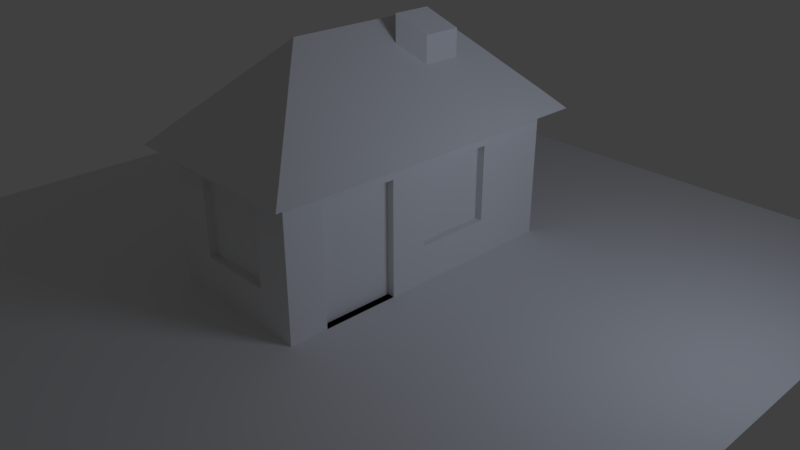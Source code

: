# Source: 3._Tutorial_house.blend  (saved by Blender 2.78.0; exported with 4.5.12 LTS)
import bpy
from mathutils import Matrix  # noqa: F401  (used for matrix-valued properties, if any)

bpy.ops.wm.read_factory_settings(use_empty=True)
scene = bpy.context.scene
scene.name = 'Scene'

# ---- collections
col_collection_1 = bpy.data.collections.new('Collection 1'); scene.collection.children.link(col_collection_1)

# ---- materials (node trees are filled in below, after node groups)
mat_material_001 = bpy.data.materials.new('Material.001')
mat_material_001.alpha_threshold = 0.0
mat_material_001.specular_color = (1.0, 0.6994, 0.4584)
mat_material_001.roughness = 0.5
mat_material_001.specular_intensity = 1.0
mat_material = bpy.data.materials.new('Material')
mat_material.alpha_threshold = 0.0
mat_material.roughness = 0.5
mat_material.line_color = (0.0, 0.0, 0.0, 1.0)

# ---- material node trees
mat_material_001.use_nodes = True; mat_material_001.node_tree.nodes.clear()
_N = mat_material_001.node_tree.nodes; _L = mat_material_001.node_tree.links
n0 = _N.new('ShaderNodeOutputMaterial'); n0.name = 'Material Output'; n0.location = (300, 300)
n1 = _N.new('ShaderNodeEmission'); n1.name = 'Emission'; n1.location = (10, 300)
n1.inputs[0].default_value = (0.567, 0.6351, 0.8, 1.0)
n1.inputs[1].default_value = 5.0
_L.new(n1.outputs[0], n0.inputs[0])
n0.is_active_output = True

# ---- world
world_world = bpy.data.worlds.new('World'); scene.world = world_world
world_world.color = (0.05088, 0.05088, 0.05088)
world_world.use_sun_shadow = False
world_world.sun_shadow_jitter_overblur = 0.0
world_world.cycles.sampling_method = 'MANUAL'

# ---- cameras
cam_camera = bpy.data.cameras.new('Camera')
cam_camera.clip_end = 100.0
cam_camera.lens = 35.0
cam_camera.sensor_width = 32.0
cam_camera.sensor_height = 18.0
cam_camera.ortho_scale = 7.314
cam_camera.dof.focus_distance = 0.0

# ---- meshes
me_plane = bpy.data.meshes.new('Plane')
me_plane.from_pydata([(-1.0, -1.0, 0.0), (1.0, -1.0, 0.0), (-1.0, 1.0, 0.0), (1.0, 1.0, 0.0)], [], [(0, 1, 3, 2)])
me_plane.materials.append(mat_material_001)
me_plane.use_remesh_preserve_volume = False
me_plane.use_remesh_preserve_attributes = False
me_plane.use_mirror_vertex_groups = False
me_plane.update()
me_cube = bpy.data.meshes.new('Cube')
me_cube.from_pydata([(1.0, -7.451e-08, -1.0), (1.0, -2.0, -1.0), (-1.0, -2.0, -1.0), (-1.0, 2.533e-07, -1.0), (1.0, -5.513e-07, 1.0), (1.0, -2.0, 1.0), (-1.0, -2.0, 1.0), (-1.0, -7.451e-08, 1.0), (-0.00656, -1.006, 1.988), (1.0, -5.513e-07, 1.0), (1.0, -2.0, 1.0), (-1.0, -2.0, 1.0), (-1.0, -7.451e-08, 1.0), (1.0, -5.513e-07, 1.0), (1.0, -2.0, 1.0), (-1.0, -2.0, 1.0), (-1.0, -7.451e-08, 1.0), (1.0, -5.513e-07, 1.0), (1.0, -2.0, 1.0), (-1.0, -2.0, 1.0), (-1.0, -7.451e-08, 1.0), (1.0, -5.513e-07, 1.0), (1.0, -2.0, 1.0), (-1.0, -2.0, 1.0), (-1.0, -7.451e-08, 1.0), (1.0, -5.513e-07, 1.0), (1.0, -2.0, 1.0), (-1.0, -2.0, 1.0), (-1.0, -7.451e-08, 1.0), (1.251, 0.2527, 0.7453), (1.251, -2.252, 0.7453), (-1.254, -2.252, 0.7453), (-1.254, 0.2527, 0.7453), (1.0, 2.0, -1.0), (-1.0, 2.0, -1.0), (1.0, 2.0, 1.0), (-1.0, 2.0, 1.0), (-0.00656, 0.9939, 1.988), (1.0, 2.0, 1.0), (-1.0, 2.0, 1.0), (1.251, 2.253, 0.7453), (-1.254, 2.253, 0.7453), (1.0, -1.0, -1.0), (1.788e-07, 1.49e-08, -1.0), (1.0, -3.129e-07, 0.0), (0.0, -2.0, -1.0), (1.0, -2.0, 0.0), (-1.0, -1.0, -1.0), (-1.0, -2.0, 0.0), (-1.0, 1.341e-07, 0.0), (1.0, -1.0, 1.0), (2.384e-07, -3.129e-07, 1.0), (-5.364e-07, -2.0, 1.0), (-1.0, -1.0, 1.0), (0.4967, -0.5031, 1.494), (0.4967, -1.503, 1.494), (-0.5033, -1.503, 1.494), (-0.5033, -0.5031, 1.494), (1.0, -1.0, 1.0), (2.384e-07, -3.129e-07, 1.0), (-5.364e-07, -2.0, 1.0), (-1.0, -1.0, 1.0), (-1.0, -2.0, 1.0), (1.0, -2.0, 1.0), (1.0, -5.513e-07, 1.0), (-1.0, -7.451e-08, 1.0), (1.0, -1.0, 1.0), (2.384e-07, -3.129e-07, 1.0), (-5.364e-07, -2.0, 1.0), (-1.0, -1.0, 1.0), (-1.0, -2.0, 1.0), (-1.0, -7.451e-08, 1.0), (1.0, -5.513e-07, 1.0), (1.0, -2.0, 1.0), (1.0, -1.0, 1.0), (2.384e-07, -3.129e-07, 1.0), (-5.364e-07, -2.0, 1.0), (-1.0, -1.0, 1.0), (-1.0, -7.451e-08, 1.0), (1.0, -5.513e-07, 1.0), (-1.0, -2.0, 1.0), (1.0, -2.0, 1.0), (1.0, -1.0, 1.0), (2.384e-07, -3.129e-07, 1.0), (-5.364e-07, -2.0, 1.0), (-1.0, -1.0, 1.0), (-1.0, -2.0, 1.0), (1.0, -2.0, 1.0), (1.0, -5.513e-07, 1.0), (-1.0, -7.451e-08, 1.0), (1.0, -1.0, 1.0), (2.384e-07, -3.129e-07, 1.0), (-5.364e-07, -2.0, 1.0), (-1.0, -1.0, 1.0), (-1.0, -2.0, 1.0), (-1.0, -7.451e-08, 1.0), (1.0, -5.513e-07, 1.0), (1.0, -2.0, 1.0), (1.251, -0.9999, 0.7453), (-0.00161, 0.2527, 0.7453), (-0.001611, -2.252, 0.7453), (-1.254, -0.9999, 0.7453), (-1.127, -2.126, 0.8726), (1.125, -2.126, 0.8726), (1.125, 0.1263, 0.8726), (-1.127, 0.1263, 0.8726), (1.788e-07, 2.0, -1.0), (1.0, 2.0, 0.0), (-1.0, 2.0, 0.0), (2.384e-07, 2.0, 1.0), (0.4967, 1.497, 1.494), (-0.5033, 1.497, 1.494), (2.384e-07, 2.0, 1.0), (-0.00161, 2.253, 0.7453), (1.125, 2.126, 0.8726), (-1.127, 2.126, 0.8726), (-1.0, 1.0, 1.0), (-1.0, 1.0, -1.0), (1.251, 1.253, 0.7453), (1.0, 1.0, 1.0), (1.0, 1.0, -1.0), (-1.0, 1.0, 1.0), (-0.00656, -0.006128, 1.988), (-1.254, 1.253, 0.7453), (1.0, 1.0, 1.0), (-0.00161, 1.253, 0.7453), (1.0, 1.0, 0.0), (0.4967, 0.4969, 1.494), (-1.127, 1.126, 0.8726), (-0.5033, 0.4969, 1.494), (2.384e-07, 1.0, 1.0), (-0.0008047, 2.126, 0.8726), (-1.0, 1.0, 0.0), (-1.127, -0.9999, 0.8726), (1.125, -0.9999, 0.8726), (-0.0008056, -2.126, 0.8726), (1.0, -1.0, 1.0), (-5.364e-07, -2.0, 1.0), (2.384e-07, -3.129e-07, 1.0), (-1.0, -1.0, 1.0), (2.384e-07, -3.129e-07, 1.0), (-1.0, -1.0, 1.0), (1.0, -1.0, 1.0), (-5.364e-07, -2.0, 1.0), (-1.0, -1.0, 1.0), (1.0, -1.0, 1.0), (-5.364e-07, -2.0, 1.0), (2.384e-07, -3.129e-07, 1.0), (1.0, -1.0, 1.0), (-5.364e-07, -2.0, 1.0), (2.384e-07, -3.129e-07, 1.0), (-1.0, -1.0, 1.0), (2.384e-07, -3.129e-07, 1.0), (-1.0, -1.0, 1.0), (1.0, -1.0, 1.0), (-5.364e-07, -2.0, 1.0), (1.125, 1.126, 0.8726), (1.788e-07, 1.0, -1.0), (-1.0, -1.0, 0.0), (0.4967, 0.4969, 1.84), (2.086e-07, 1.9, -0.5), (5.96e-08, -1.0, -1.0), (1.0, -1.5, -1.0), (-0.5, 1.341e-07, -1.0), (1.0, -4.321e-07, 0.5), (-0.5, -2.0, -1.0), (1.0, -2.0, 0.5), (-1.0, -0.5, -1.0), (-1.0, -2.0, 0.5), (-1.0, 1.49e-08, 0.5), (1.0, -1.5, 1.0), (-0.5, -1.937e-07, 1.0), (-0.5, -2.0, 1.0), (-1.0, -0.5, 1.0), (0.2451, -0.7546, 1.741), (0.2451, -1.255, 1.741), (-0.7516, -1.752, 1.247), (-0.7516, -0.2515, 1.247), (1.0, -1.5, 1.0), (-0.5, -1.937e-07, 1.0), (-0.5, -2.0, 1.0), (-1.0, -0.5, 1.0), (-1.0, -2.0, 1.0), (1.0, -2.0, 1.0), (1.0, -5.513e-07, 1.0), (-1.0, -7.451e-08, 1.0), (1.0, -1.5, 1.0), (-0.5, -1.937e-07, 1.0), (-0.5, -2.0, 1.0), (-1.0, -0.5, 1.0), (-1.0, -2.0, 1.0), (-1.0, -7.451e-08, 1.0), (1.0, -5.513e-07, 1.0), (1.0, -2.0, 1.0), (1.0, -1.5, 1.0), (-0.5, -1.937e-07, 1.0), (-0.5, -2.0, 1.0), (-1.0, -0.5, 1.0), (-1.0, -7.451e-08, 1.0), (1.0, -5.513e-07, 1.0), (-1.0, -2.0, 1.0), (1.0, -2.0, 1.0), (1.0, -1.5, 1.0), (-0.5, -1.937e-07, 1.0), (-0.5, -2.0, 1.0), (-1.0, -0.5, 1.0), (-1.0, -2.0, 1.0), (1.0, -2.0, 1.0), (1.0, -5.513e-07, 1.0), (-1.0, -7.451e-08, 1.0), (1.0, -1.5, 1.0), (-0.5, -1.937e-07, 1.0), (-0.5, -2.0, 1.0), (-1.0, -0.5, 1.0), (-1.0, -2.0, 1.0), (-1.0, -7.451e-08, 1.0), (1.0, -5.513e-07, 1.0), (1.0, -2.0, 1.0), (1.251, -1.626, 0.7453), (-0.6279, 0.2527, 0.7453), (-0.6279, -2.252, 0.7453), (-1.254, -0.3736, 0.7453), (-1.064, -2.063, 0.9363), (1.188, -2.189, 0.809), (1.063, 0.06317, 0.9363), (-1.191, 0.1895, 0.809), (-0.5, 2.0, -1.0), (1.0, 2.0, 0.5), (-1.0, 2.0, 0.5), (-0.5, 2.0, 1.0), (0.2451, 1.245, 1.741), (-0.7516, 1.748, 1.247), (-0.5, 2.0, 1.0), (-0.6279, 2.253, 0.7453), (1.063, 2.063, 0.9363), (-1.191, 2.19, 0.809), (-1.0, 1.5, 1.0), (-1.0, 0.5, -1.0), (1.251, 1.753, 0.7453), (1.0, 0.5, 1.0), (1.0, 0.5, -1.0), (-1.0, 0.5, 1.0), (-0.00656, 0.4939, 1.988), (-1.254, 0.7527, 0.7453), (1.0, 1.5, 1.0), (1.0, -0.5, -1.0), (0.5, -7.451e-08, -1.0), (1.0, -1.937e-07, -0.5), (0.5, -2.0, -1.0), (1.0, -2.0, -0.5), (-1.0, -1.5, -1.0), (-1.0, -2.0, -0.5), (-1.0, 1.341e-07, -0.5), (1.0, -0.5, 1.0), (0.5, -4.321e-07, 1.0), (0.5, -2.0, 1.0), (-1.0, -1.5, 1.0), (0.7484, -0.2515, 1.247), (0.7484, -1.752, 1.247), (-0.2549, -1.255, 1.741), (-0.2549, -0.7546, 1.741), (1.0, -0.5, 1.0), (0.5, -4.321e-07, 1.0), (0.5, -2.0, 1.0), (-1.0, -1.5, 1.0), (-1.0, -2.0, 1.0), (1.0, -2.0, 1.0), (1.0, -5.513e-07, 1.0), (-1.0, -7.451e-08, 1.0), (1.0, -0.5, 1.0), (0.5, -4.321e-07, 1.0), (0.5, -2.0, 1.0), (-1.0, -1.5, 1.0), (-1.0, -2.0, 1.0), (-1.0, -7.451e-08, 1.0), (1.0, -5.513e-07, 1.0), (1.0, -2.0, 1.0), (1.0, -0.5, 1.0), (0.5, -4.321e-07, 1.0), (0.5, -2.0, 1.0), (-1.0, -1.5, 1.0), (-1.0, -7.451e-08, 1.0), (1.0, -5.513e-07, 1.0), (-1.0, -2.0, 1.0), (1.0, -2.0, 1.0), (1.0, -0.5, 1.0), (0.5, -4.321e-07, 1.0), (0.5, -2.0, 1.0), (-1.0, -1.5, 1.0), (-1.0, -2.0, 1.0), (1.0, -2.0, 1.0), (1.0, -5.513e-07, 1.0), (-1.0, -7.451e-08, 1.0), (1.0, -0.5, 1.0), (0.5, -4.321e-07, 1.0), (0.5, -2.0, 1.0), (-1.0, -1.5, 1.0), (-1.0, -2.0, 1.0), (-1.0, -7.451e-08, 1.0), (1.0, -5.513e-07, 1.0), (1.0, -2.0, 1.0), (1.251, -0.3736, 0.7453), (0.6247, 0.2527, 0.7453), (0.6247, -2.252, 0.7453), (-1.254, -1.626, 0.7453), (-1.191, -2.189, 0.809), (1.063, -2.063, 0.9363), (1.188, 0.1895, 0.809), (-1.064, 0.06317, 0.9363), (0.5, 2.0, -1.0), (1.0, 2.0, -0.5), (-1.0, 2.0, -0.5), (0.5, 2.0, 1.0), (0.7484, 1.748, 1.247), (-0.2549, 1.245, 1.741), (0.5, 2.0, 1.0), (0.6247, 2.253, 0.7453), (1.188, 2.19, 0.809), (-1.064, 2.063, 0.9363), (-1.0, 0.5, 1.0), (-1.0, 1.5, -1.0), (1.251, 0.7527, 0.7453), (1.0, 1.5, 1.0), (1.0, 1.5, -1.0), (-1.0, 1.5, 1.0), (-0.00656, -0.5061, 1.988), (-1.254, 1.753, 0.7453), (1.0, 0.5, 1.0), (-0.00161, 1.753, 0.7453), (-0.00161, 0.7527, 0.7453), (0.6247, 1.253, 0.7453), (-0.6279, 1.253, 0.7453), (1.0, 1.5, 0.0), (2.384e-07, 1.9, 0.0), (1.0, 1.0, 0.5), (1.0, 1.0, -0.5), (0.4967, 0.9969, 1.494), (0.4967, -0.003064, 1.494), (0.2451, 0.2454, 1.741), (0.7484, 0.7485, 1.247), (-1.127, 1.626, 0.8726), (-1.127, 0.6263, 0.8726), (-1.191, 1.19, 0.809), (-1.064, 1.063, 0.9363), (-0.5033, 0.9969, 1.494), (-0.5033, -0.003064, 1.494), (-0.7516, 0.7485, 1.247), (-0.2549, 0.2454, 1.741), (2.384e-07, 1.5, 1.0), (2.384e-07, 0.5, 1.0), (-0.5, 1.0, 1.0), (0.5, 1.0, 1.0), (-0.001207, 2.19, 0.809), (-0.0004022, 2.063, 0.9363), (-0.5639, 2.126, 0.8726), (0.5623, 2.126, 0.8726), (-0.00328, 1.497, 1.494), (0.2484, 1.748, 1.247), (-0.2516, 1.748, 1.247), (-0.5, 2.0, 0.0), (0.5, 2.0, 0.0), (2.384e-07, 2.0, 0.5), (2.086e-07, 2.0, -0.5), (-1.0, 1.5, 0.0), (-1.0, 0.5, 0.0), (-1.0, 1.0, -0.5), (-1.0, 1.0, 0.5), (-1.191, -0.9999, 0.809), (-1.064, -1.0, 0.9363), (-1.127, -1.563, 0.8726), (-1.127, -0.4368, 0.8726), (1.188, -0.9999, 0.809), (1.063, -1.0, 0.9363), (1.125, -0.4368, 0.8726), (1.125, -1.563, 0.8726), (-0.001208, -2.189, 0.809), (-0.0004031, -2.063, 0.9363), (-0.5639, -2.126, 0.8726), (0.5623, -2.126, 0.8726), (1.0, -1.0, 1.0), (1.0, -1.0, 1.0), (1.0, -0.5, 1.0), (1.0, -1.5, 1.0), (-5.364e-07, -2.0, 1.0), (-5.364e-07, -2.0, 1.0), (-0.5, -2.0, 1.0), (0.5, -2.0, 1.0), (2.384e-07, -3.129e-07, 1.0), (2.384e-07, -3.129e-07, 1.0), (-0.5, -1.937e-07, 1.0), (0.5, -4.321e-07, 1.0), (-1.0, -1.0, 1.0), (-1.0, -1.0, 1.0), (-1.0, -1.5, 1.0), (-1.0, -0.5, 1.0), (2.384e-07, -3.129e-07, 1.0), (2.384e-07, -3.129e-07, 1.0), (-0.5, -1.937e-07, 1.0), (0.5, -4.321e-07, 1.0), (-1.0, -1.0, 1.0), (-1.0, -1.0, 1.0), (-1.0, -1.5, 1.0), (-1.0, -0.5, 1.0), (1.0, -1.0, 1.0), (1.0, -1.0, 1.0), (1.0, -0.5, 1.0), (1.0, -1.5, 1.0), (-5.364e-07, -2.0, 1.0), (-5.364e-07, -2.0, 1.0), (-0.5, -2.0, 1.0), (0.5, -2.0, 1.0), (-1.0, -1.0, 1.0), (-1.0, -1.0, 1.0), (-1.0, -1.5, 1.0), (-1.0, -0.5, 1.0), (1.0, -1.0, 1.0), (1.0, -1.0, 1.0), (1.0, -0.5, 1.0), (1.0, -1.5, 1.0), (-5.364e-07, -2.0, 1.0), (-5.364e-07, -2.0, 1.0), (-0.5, -2.0, 1.0), (0.5, -2.0, 1.0), (2.384e-07, -3.129e-07, 1.0), (2.384e-07, -3.129e-07, 1.0), (-0.5, -1.937e-07, 1.0), (0.5, -4.321e-07, 1.0), (1.0, -1.0, 1.0), (1.0, -1.0, 1.0), (1.0, -0.5, 1.0), (1.0, -1.5, 1.0), (-5.364e-07, -2.0, 1.0), (-5.364e-07, -2.0, 1.0), (-0.5, -2.0, 1.0), (0.5, -2.0, 1.0), (2.384e-07, -3.129e-07, 1.0), (2.384e-07, -3.129e-07, 1.0), (-0.5, -1.937e-07, 1.0), (0.5, -4.321e-07, 1.0), (-1.0, -1.0, 1.0), (-1.0, -1.0, 1.0), (-1.0, -1.5, 1.0), (-1.0, -0.5, 1.0), (2.384e-07, -3.129e-07, 1.0), (2.384e-07, -3.129e-07, 1.0), (-0.5, -1.937e-07, 1.0), (0.5, -4.321e-07, 1.0), (-1.0, -1.0, 1.0), (-1.0, -1.0, 1.0), (-1.0, -1.5, 1.0), (-1.0, -0.5, 1.0), (1.0, -1.0, 1.0), (1.0, -1.0, 1.0), (1.0, -0.5, 1.0), (1.0, -1.5, 1.0), (-5.364e-07, -2.0, 1.0), (-5.364e-07, -2.0, 1.0), (-0.5, -2.0, 1.0), (0.5, -2.0, 1.0), (1.125, 1.626, 0.8726), (1.125, 0.6263, 0.8726), (1.063, 1.063, 0.9363), (1.188, 1.19, 0.809), (-0.5033, -1.003, 1.494), (-0.7516, -0.7515, 1.247), (-0.7516, -1.252, 1.247), (0.4967, -1.003, 1.494), (0.7484, -1.252, 1.247), (0.7484, -0.7515, 1.247), (1.788e-07, 1.5, -1.0), (1.788e-07, 0.5, -1.0), (0.5, 1.0, -1.0), (-0.5, 1.0, -1.0), (-1.0, -0.5, 0.0), (-1.0, -1.5, 0.0), (-1.0, -1.0, -0.5), (-1.0, -1.0, 0.5), (-0.5, -2.0, 0.0), (0.5, -2.0, 0.0), (-1.49e-07, -2.0, -0.5), (-4.172e-07, -2.0, 0.5), (1.0, -1.5, 0.0), (1.0, -0.5, 0.0), (0.5, 1.9, 0.0), (1.0, -1.0, 0.5), (-0.00328, -1.503, 1.494), (-0.2516, -1.752, 1.247), (0.2484, -1.752, 1.247), (-0.5, -1.0, -1.0), (0.5, -1.0, -1.0), (1.192e-07, -0.5, -1.0), (2.98e-08, -1.5, -1.0), (0.5, -1.5, -1.0), (0.5, -0.5, -1.0), (-0.5, -0.5, -1.0), (1.0, -0.5, 0.5), (1.0, -0.5, -0.5), (1.0, -1.5, -0.5), (0.5, -2.0, 0.5), (0.5, -2.0, -0.5), (-0.5, -2.0, -0.5), (-1.0, -1.5, 0.5), (-1.0, -1.5, -0.5), (-1.0, -0.5, -0.5), (-0.5, 0.5, -1.0), (0.5, 0.5, -1.0), (0.5, 1.5, -1.0), (1.188, 0.6895, 0.809), (1.063, 0.5632, 0.9363), (1.063, 1.563, 0.9363), (0.5, -2.0, 1.0), (-0.5, -2.0, 1.0), (-0.5, -2.0, 1.0), (1.0, -1.5, 1.0), (1.0, -0.5, 1.0), (1.0, -0.5, 1.0), (-1.0, -0.5, 1.0), (-1.0, -1.5, 1.0), (-1.0, -1.5, 1.0), (0.5, -4.321e-07, 1.0), (-0.5, -1.937e-07, 1.0), (-0.5, -1.937e-07, 1.0), (-1.0, -0.5, 1.0), (-1.0, -1.5, 1.0), (-1.0, -1.5, 1.0), (0.5, -4.321e-07, 1.0), (-0.5, -1.937e-07, 1.0), (-0.5, -1.937e-07, 1.0), (0.5, -2.0, 1.0), (-0.5, -2.0, 1.0), (-0.5, -2.0, 1.0), (1.0, -1.5, 1.0), (1.0, -0.5, 1.0), (1.0, -0.5, 1.0), (0.5, -4.321e-07, 1.0), (-0.5, -1.937e-07, 1.0), (-0.5, -1.937e-07, 1.0), (0.5, -2.0, 1.0), (-0.5, -2.0, 1.0), (-0.5, -2.0, 1.0), (1.0, -1.5, 1.0), (1.0, -0.5, 1.0), (1.0, -0.5, 1.0), (-1.0, -0.5, 1.0), (-1.0, -1.5, 1.0), (-1.0, -1.5, 1.0), (0.5, -2.0, 1.0), (-0.5, -2.0, 1.0), (-0.5, -2.0, 1.0), (1.0, -1.5, 1.0), (1.0, -0.5, 1.0), (1.0, -0.5, 1.0), (-1.0, -0.5, 1.0), (-1.0, -1.5, 1.0), (-1.0, -1.5, 1.0), (0.5, -4.321e-07, 1.0), (-0.5, -1.937e-07, 1.0), (-0.5, -1.937e-07, 1.0), (-1.0, -0.5, 1.0), (-1.0, -1.5, 1.0), (-1.0, -1.5, 1.0), (0.5, -4.321e-07, 1.0), (-0.5, -1.937e-07, 1.0), (-0.5, -1.937e-07, 1.0), (0.5, -2.0, 1.0), (-0.5, -2.0, 1.0), (-0.5, -2.0, 1.0), (1.0, -1.5, 1.0), (1.0, -0.5, 1.0), (1.0, -0.5, 1.0), (0.5312, -2.063, 0.9363), (-0.532, -2.063, 0.9363), (-0.5959, -2.189, 0.809), (1.063, -1.532, 0.9363), (1.063, -0.4684, 0.9363), (1.188, -0.4052, 0.809), (-1.064, -0.4684, 0.9363), (-1.064, -1.532, 0.9363), (-1.191, -1.595, 0.809), (-1.0, 0.5, 0.5), (-1.0, 0.5, -0.5), (-1.0, 1.5, -0.5), (0.5, 2.0, -0.5), (0.5, 2.0, 0.5), (-0.5, 2.0, 0.5), (0.5312, 2.063, 0.9363), (-0.532, 2.063, 0.9363), (-0.5959, 2.19, 0.809), (0.5, 0.5, 1.0), (-0.5, 0.5, 1.0), (-0.5, 1.5, 1.0), (-0.2549, -0.2546, 1.741), (-0.7516, 0.2485, 1.247), (-0.7516, 1.248, 1.247), (-1.064, 0.5632, 0.9363), (-1.191, 0.6895, 0.809), (-1.191, 1.69, 0.809), (0.7484, 0.2485, 1.247), (0.2451, -0.2546, 1.741), (0.2451, 0.7454, 1.741), (1.0, 0.5, -0.5), (1.0, 0.5, 0.5), (1.0, 1.5, 0.5), (-0.6279, 0.7527, 0.7453), (0.6247, 0.7527, 0.7453), (0.6247, 1.753, 0.7453), (-0.6279, 1.753, 0.7453), (1.0, 1.5, -0.5), (0.7484, 1.248, 1.247), (-1.064, 1.563, 0.9363), (-0.2549, 0.7454, 1.741), (0.5, 1.5, 1.0), (0.5935, 2.19, 0.809), (-0.5, 2.0, -0.5), (-1.0, 1.5, 0.5), (-1.191, -0.4052, 0.809), (1.188, -1.595, 0.809), (0.5935, -2.189, 0.809), (1.0, -1.5, 1.0), (0.5, -2.0, 1.0), (0.5, -4.321e-07, 1.0), (-1.0, -0.5, 1.0), (0.5, -4.321e-07, 1.0), (-1.0, -0.5, 1.0), (1.0, -1.5, 1.0), (0.5, -2.0, 1.0), (-1.0, -0.5, 1.0), (1.0, -1.5, 1.0), (0.5, -2.0, 1.0), (0.5, -4.321e-07, 1.0), (1.0, -1.5, 1.0), (0.5, -2.0, 1.0), (0.5, -4.321e-07, 1.0), (-1.0, -0.5, 1.0), (0.5, -4.321e-07, 1.0), (-1.0, -0.5, 1.0), (1.0, -1.5, 1.0), (0.5, -2.0, 1.0), (1.188, 1.69, 0.809), (-0.5, 1.5, -1.0), (-1.0, -0.5, 0.5), (-0.5, -2.0, 0.5), (1.0, -1.5, 0.5), (-0.5, -1.5, -1.0), (0.9, -0.5, -1.0), (0.9, -1.0, -1.0), (0.9, -1.937e-07, -0.5), (0.9, -3.129e-07, 0.0), (0.9, 0.5, 0.0), (0.9, 1.0, 0.0), (0.9, 1.0, -0.5), (0.9, -0.5, 0.0), (0.9, -1.0, 0.0), (0.9, -1.0, -0.5), (0.9, -1.0, 0.5), (0.9, -1.5, -1.0), (0.9, -4.321e-07, 0.5), (0.9, 1.0, 0.5), (0.9, -1.5, 0.0), (0.9, -0.5, 0.5), (0.9, -0.5, -0.5), (0.9, -1.5, -0.5), (0.9, 0.5, -0.5), (0.9, 0.5, 0.5), (0.9, -1.5, 0.5), (-0.5, 1.9, 0.0), (2.384e-07, 1.9, 0.5), (0.5, 1.9, -0.5), (0.5, 1.9, 0.5), (-0.5, 1.9, 0.5), (-0.5, 1.9, -0.5), (0.5, -1.9, 0.0), (-2.98e-07, -1.9, 0.0), (-4.172e-07, -1.9, 0.5), (-0.5, -1.9, 0.0), (-1.49e-07, -1.9, -0.5), (0.5, -1.9, 0.5), (0.5, -1.9, -0.5), (-0.5, -1.9, -0.5), (-0.5, -1.9, 0.5), (0.4967, 0.9969, 1.84), (0.2451, 0.2454, 2.087), (0.2451, 0.7454, 2.087), (-5.0, -5.0, -1.0), (5.0, -5.0, -1.0), (-5.0, 5.0, -1.0), (5.0, 5.0, -1.0)], [], [(643, 165, 2, 250), (6, 172, 176), (642, 170, 5, 166), (641, 172, 6, 168), (640, 173, 7, 169), (639, 320, 34, 226), (5, 170, 258), (7, 173, 177), (638, 238, 40, 317), (637, 183, 10, 263), (636, 183, 10, 178), (635, 185, 12, 181), (634, 267, 9, 262), (633, 191, 16, 189), (632, 192, 13, 270), (631, 193, 14, 271), (630, 193, 14, 186), (629, 199, 17, 278), (628, 201, 18, 279), (627, 201, 18, 194), (626, 281, 20, 197), (625, 207, 22, 287), (624, 207, 22, 202), (623, 209, 24, 205), (622, 291, 21, 286), (621, 215, 28, 213), (620, 216, 25, 294), (619, 217, 26, 295), (618, 217, 26, 210), (617, 223, 30, 303), (616, 223, 30, 218), (615, 225, 32, 221), (614, 236, 36, 228), (613, 226, 34, 311), (35, 312, 313), (612, 317, 40, 316), (611, 322, 38, 315), (610, 242, 37, 314), (609, 324, 39, 318), (608, 244, 35, 313), (607, 323, 33, 310), (606, 326, 41, 233), (605, 328, 113, 316), (604, 329, 125, 330), (603, 243, 123, 331), (602, 332, 107, 227), (481, 497, 661, 658), (600, 240, 120, 335), (599, 336, 110, 230), (598, 337, 127, 338), (597, 327, 124, 339), (596, 340, 115, 235), (595, 341, 128, 342), (594, 241, 121, 343), (593, 344, 111, 231), (592, 345, 129, 346), (591, 325, 122, 347), (590, 348, 112, 232), (589, 349, 130, 350), (588, 239, 119, 351), (587, 352, 113, 233), (586, 353, 131, 354), (585, 234, 114, 355), (110, 356, 230), (110, 357, 356), (109, 229, 358), (584, 359, 108, 228), (359, 584, 669, 665), (582, 309, 106, 362), (581, 363, 108, 311), (580, 364, 132, 365), (579, 319, 116, 366), (578, 367, 101, 304), (577, 368, 133, 369), (576, 308, 105, 370), (575, 371, 98, 301), (574, 372, 134, 373), (573, 306, 103, 374), (572, 375, 100, 220), (571, 376, 135, 377), (570, 306, 103, 378), (569, 379, 90, 293), (568, 380, 136, 381), (567, 300, 97, 382), (566, 383, 92, 212), (565, 384, 137, 385), (564, 300, 97, 386), (563, 387, 91, 211), (562, 388, 138, 389), (561, 299, 96, 390), (560, 391, 93, 296), (559, 392, 139, 393), (558, 298, 95, 394), (557, 395, 83, 203), (556, 396, 140, 397), (555, 208, 88, 398), (554, 399, 85, 288), (553, 400, 141, 401), (552, 292, 89, 402), (551, 403, 82, 285), (550, 404, 142, 405), (549, 290, 87, 406), (548, 407, 84, 204), (547, 408, 143, 409), (546, 290, 87, 410), (545, 411, 77, 280), (544, 412, 144, 413), (543, 198, 78, 414), (542, 415, 74, 277), (541, 416, 145, 417), (540, 284, 81, 418), (539, 419, 76, 196), (538, 420, 146, 421), (537, 284, 81, 422), (536, 423, 75, 195), (535, 424, 147, 425), (534, 282, 79, 426), (533, 427, 66, 269), (532, 428, 148, 429), (531, 276, 73, 430), (530, 431, 68, 188), (529, 432, 149, 433), (528, 276, 73, 434), (527, 435, 67, 187), (526, 436, 150, 437), (525, 275, 72, 438), (524, 439, 69, 272), (523, 440, 151, 441), (522, 274, 71, 442), (521, 443, 59, 179), (520, 444, 152, 445), (519, 184, 64, 446), (518, 447, 61, 264), (517, 448, 153, 449), (516, 268, 65, 450), (515, 451, 58, 261), (514, 452, 154, 453), (513, 266, 63, 454), (512, 455, 60, 180), (511, 456, 155, 457), (510, 266, 63, 458), (509, 459, 114, 234), (508, 460, 156, 461), (507, 321, 118, 462), (57, 463, 260), (57, 464, 463), (53, 256, 465), (55, 466, 175), (55, 467, 466), (50, 253, 468), (506, 469, 106, 309), (505, 470, 157, 471), (504, 237, 117, 472), (503, 473, 49, 252), (502, 474, 158, 475), (501, 256, 53, 476), (500, 477, 48, 251), (477, 500, 678, 674), (498, 255, 52, 480), (497, 481, 46, 249), (44, 247, 646, 647), (495, 253, 50, 484), (56, 485, 259), (56, 486, 485), (52, 255, 487), (494, 488, 47, 167), (493, 489, 161, 490), (492, 248, 45, 491), (489, 492, 491, 161), (42, 162, 492, 489), (162, 1, 248, 492), (246, 493, 490, 43), (0, 245, 493, 246), (245, 42, 489, 493), (163, 494, 167, 3), (43, 490, 494, 163), (490, 161, 488, 494), (487, 258, 55), (487, 255, 258), (255, 5, 258), (485, 487, 55), (485, 486, 487), (486, 52, 487), (259, 175, 8), (259, 485, 175), (485, 55, 175), (484, 642, 664, 654), (44, 164, 495, 482), (164, 4, 253, 495), (600, 335, 650, 662), (0, 247, 496, 245), (247, 44, 482, 496), (162, 497, 249, 1), (335, 126, 649, 650), (497, 162, 655, 661), (478, 498, 676, 671), (46, 166, 498, 478), (166, 5, 255, 498), (248, 499, 479, 45), (1, 249, 499, 248), (249, 46, 478, 499), (165, 500, 251, 2), (45, 479, 500, 165), (479, 499, 677, 675), (474, 501, 476, 158), (48, 168, 501, 474), (168, 6, 256, 501), (250, 502, 475, 47), (2, 251, 502, 250), (251, 48, 474, 502), (167, 503, 252, 3), (47, 475, 503, 167), (475, 158, 473, 503), (470, 504, 472, 157), (43, 163, 504, 470), (163, 3, 237, 504), (240, 505, 471, 120), (0, 246, 505, 240), (246, 43, 470, 505), (323, 506, 309, 33), (120, 471, 506, 323), (471, 157, 469, 506), (468, 257, 54), (468, 253, 257), (253, 4, 257), (466, 468, 54), (466, 467, 468), (467, 50, 468), (175, 174, 8), (175, 466, 174), (466, 54, 174), (465, 176, 56), (465, 256, 176), (256, 6, 176), (463, 465, 56), (463, 464, 465), (464, 53, 465), (260, 259, 8), (260, 463, 259), (463, 56, 259), (460, 507, 462, 156), (104, 307, 507, 460), (307, 29, 321, 507), (239, 508, 461, 119), (25, 224, 508, 239), (224, 104, 460, 508), (322, 509, 234, 38), (119, 461, 509, 322), (461, 156, 459, 509), (456, 510, 458, 155), (52, 255, 510, 456), (255, 5, 266, 510), (182, 511, 457, 62), (6, 172, 511, 182), (172, 52, 456, 511), (265, 512, 180, 11), (62, 457, 512, 265), (457, 155, 455, 512), (452, 513, 454, 154), (50, 170, 513, 452), (170, 5, 266, 513), (184, 514, 453, 64), (4, 253, 514, 184), (253, 50, 452, 514), (267, 515, 261, 9), (64, 453, 515, 267), (453, 154, 451, 515), (448, 516, 450, 153), (53, 173, 516, 448), (173, 7, 268, 516), (182, 517, 449, 62), (6, 256, 517, 182), (256, 53, 448, 517), (265, 518, 264, 11), (62, 449, 518, 265), (449, 153, 447, 518), (444, 519, 446, 152), (51, 254, 519, 444), (254, 4, 184, 519), (268, 520, 445, 65), (7, 171, 520, 268), (171, 51, 444, 520), (185, 521, 179, 12), (65, 445, 521, 185), (445, 152, 443, 521), (440, 522, 442, 151), (61, 181, 522, 440), (181, 12, 274, 522), (190, 523, 441, 70), (11, 264, 523, 190), (264, 61, 440, 523), (273, 524, 272, 15), (70, 441, 524, 273), (441, 151, 439, 524), (436, 525, 438, 150), (59, 262, 525, 436), (262, 9, 275, 525), (274, 526, 437, 71), (12, 179, 526, 274), (179, 59, 436, 526), (191, 527, 187, 16), (71, 437, 527, 191), (437, 150, 435, 527), (432, 528, 434, 149), (60, 263, 528, 432), (263, 10, 276, 528), (190, 529, 433, 70), (11, 180, 529, 190), (180, 60, 432, 529), (273, 530, 188, 15), (70, 433, 530, 273), (433, 149, 431, 530), (428, 531, 430, 148), (58, 178, 531, 428), (178, 10, 276, 531), (275, 532, 429, 72), (9, 261, 532, 275), (261, 58, 428, 532), (192, 533, 269, 13), (72, 429, 533, 192), (429, 148, 427, 533), (424, 534, 426, 147), (67, 270, 534, 424), (270, 13, 282, 534), (198, 535, 425, 78), (16, 187, 535, 198), (187, 67, 424, 535), (281, 536, 195, 20), (78, 425, 536, 281), (425, 147, 423, 536), (420, 537, 422, 146), (68, 271, 537, 420), (271, 14, 284, 537), (200, 538, 421, 80), (15, 188, 538, 200), (188, 68, 420, 538), (283, 539, 196, 19), (80, 421, 539, 283), (421, 146, 419, 539), (416, 540, 418, 145), (66, 186, 540, 416), (186, 14, 284, 540), (282, 541, 417, 79), (13, 269, 541, 282), (269, 66, 416, 541), (199, 542, 277, 17), (79, 417, 542, 199), (417, 145, 415, 542), (412, 543, 414, 144), (69, 189, 543, 412), (189, 16, 198, 543), (200, 544, 413, 80), (15, 272, 544, 200), (272, 69, 412, 544), (283, 545, 280, 19), (80, 413, 545, 283), (413, 144, 411, 545), (408, 546, 410, 143), (76, 279, 546, 408), (279, 18, 290, 546), (206, 547, 409, 86), (19, 196, 547, 206), (196, 76, 408, 547), (289, 548, 204, 23), (86, 409, 548, 289), (409, 143, 407, 548), (404, 549, 406, 142), (74, 194, 549, 404), (194, 18, 290, 549), (208, 550, 405, 88), (17, 277, 550, 208), (277, 74, 404, 550), (291, 551, 285, 21), (88, 405, 551, 291), (405, 142, 403, 551), (400, 552, 402, 141), (77, 197, 552, 400), (197, 20, 292, 552), (206, 553, 401, 86), (19, 280, 553, 206), (280, 77, 400, 553), (289, 554, 288, 23), (86, 401, 554, 289), (401, 141, 399, 554), (396, 555, 398, 140), (75, 278, 555, 396), (278, 17, 208, 555), (292, 556, 397, 89), (20, 195, 556, 292), (195, 75, 396, 556), (209, 557, 203, 24), (89, 397, 557, 209), (397, 140, 395, 557), (392, 558, 394, 139), (85, 205, 558, 392), (205, 24, 298, 558), (214, 559, 393, 94), (23, 288, 559, 214), (288, 85, 392, 559), (297, 560, 296, 27), (94, 393, 560, 297), (393, 139, 391, 560), (388, 561, 390, 138), (83, 286, 561, 388), (286, 21, 299, 561), (298, 562, 389, 95), (24, 203, 562, 298), (203, 83, 388, 562), (215, 563, 211, 28), (95, 389, 563, 215), (389, 138, 387, 563), (384, 564, 386, 137), (84, 287, 564, 384), (287, 22, 300, 564), (214, 565, 385, 94), (23, 204, 565, 214), (204, 84, 384, 565), (297, 566, 212, 27), (94, 385, 566, 297), (385, 137, 383, 566), (380, 567, 382, 136), (82, 202, 567, 380), (202, 22, 300, 567), (299, 568, 381, 96), (21, 285, 568, 299), (285, 82, 380, 568), (216, 569, 293, 25), (96, 381, 569, 216), (381, 136, 379, 569), (376, 570, 378, 135), (92, 295, 570, 376), (295, 26, 306, 570), (222, 571, 377, 102), (27, 212, 571, 222), (212, 92, 376, 571), (305, 572, 220, 31), (102, 377, 572, 305), (377, 135, 375, 572), (372, 573, 374, 134), (90, 210, 573, 372), (210, 26, 306, 573), (224, 574, 373, 104), (25, 293, 574, 224), (293, 90, 372, 574), (307, 575, 301, 29), (104, 373, 575, 307), (373, 134, 371, 575), (368, 576, 370, 133), (93, 213, 576, 368), (213, 28, 308, 576), (222, 577, 369, 102), (27, 296, 577, 222), (296, 93, 368, 577), (305, 578, 304, 31), (102, 369, 578, 305), (369, 133, 367, 578), (364, 579, 366, 132), (49, 169, 579, 364), (169, 7, 319, 579), (237, 580, 365, 117), (3, 252, 580, 237), (252, 49, 364, 580), (320, 581, 311, 34), (117, 365, 581, 320), (365, 132, 363, 581), (360, 582, 667, 483), (107, 310, 582, 360), (310, 33, 309, 582), (312, 583, 361, 109), (35, 227, 583, 312), (227, 107, 360, 583), (229, 584, 228, 36), (109, 361, 584, 229), (361, 583, 668, 666), (358, 231, 111), (358, 229, 231), (229, 36, 231), (356, 358, 111), (356, 357, 358), (357, 109, 358), (230, 314, 37), (230, 356, 314), (356, 111, 314), (353, 585, 355, 131), (112, 315, 585, 353), (315, 38, 234, 585), (318, 586, 354, 115), (39, 232, 586, 318), (232, 112, 353, 586), (235, 587, 233, 41), (115, 354, 587, 235), (354, 131, 352, 587), (349, 588, 351, 130), (91, 294, 588, 349), (294, 25, 239, 588), (241, 589, 350, 121), (28, 211, 589, 241), (211, 91, 349, 589), (324, 590, 232, 39), (121, 350, 590, 324), (350, 130, 348, 590), (345, 591, 347, 129), (57, 260, 591, 345), (260, 8, 325, 591), (319, 592, 346, 116), (7, 177, 592, 319), (177, 57, 345, 592), (236, 593, 231, 36), (116, 346, 593, 236), (346, 129, 344, 593), (341, 594, 343, 128), (105, 308, 594, 341), (308, 28, 241, 594), (243, 595, 342, 123), (32, 225, 595, 243), (225, 105, 341, 595), (326, 596, 235, 41), (123, 342, 596, 326), (342, 128, 340, 596), (337, 597, 339, 127), (54, 257, 597, 337), (257, 4, 327, 597), (325, 598, 338, 122), (8, 174, 598, 325), (174, 54, 337, 598), (242, 599, 230, 37), (122, 338, 599, 242), (599, 338, 681, 682), (482, 495, 659, 651), (42, 245, 644, 645), (247, 0, 240, 600), (327, 601, 334, 124), (4, 164, 601, 327), (601, 164, 656, 663), (244, 602, 227, 35), (124, 334, 602, 244), (334, 126, 332, 602), (329, 603, 331, 125), (99, 219, 603, 329), (219, 32, 243, 603), (321, 604, 330, 118), (29, 302, 604, 321), (302, 99, 329, 604), (238, 605, 316, 40), (118, 330, 605, 238), (330, 125, 328, 605), (328, 606, 233, 113), (125, 331, 606, 328), (331, 123, 326, 606), (332, 607, 310, 107), (126, 335, 607, 332), (335, 120, 323, 607), (336, 608, 313, 110), (127, 339, 608, 336), (339, 124, 244, 608), (340, 609, 318, 115), (128, 343, 609, 340), (343, 121, 324, 609), (344, 610, 314, 111), (129, 347, 610, 344), (347, 122, 242, 610), (348, 611, 315, 112), (130, 351, 611, 348), (351, 119, 322, 611), (352, 612, 316, 113), (131, 355, 612, 352), (355, 114, 317, 612), (313, 357, 110), (313, 312, 357), (312, 109, 357), (359, 613, 311, 108), (613, 359, 665, 670), (362, 106, 226, 613), (363, 614, 228, 108), (132, 366, 614, 363), (366, 116, 236, 614), (367, 615, 221, 101), (133, 370, 615, 367), (370, 105, 225, 615), (371, 616, 218, 98), (134, 374, 616, 371), (374, 103, 223, 616), (375, 617, 303, 100), (135, 378, 617, 375), (378, 103, 223, 617), (379, 618, 210, 90), (136, 382, 618, 379), (382, 97, 217, 618), (383, 619, 295, 92), (137, 386, 619, 383), (386, 97, 217, 619), (387, 620, 294, 91), (138, 390, 620, 387), (390, 96, 216, 620), (391, 621, 213, 93), (139, 394, 621, 391), (394, 95, 215, 621), (395, 622, 286, 83), (140, 398, 622, 395), (398, 88, 291, 622), (399, 623, 205, 85), (141, 402, 623, 399), (402, 89, 209, 623), (403, 624, 202, 82), (142, 406, 624, 403), (406, 87, 207, 624), (407, 625, 287, 84), (143, 410, 625, 407), (410, 87, 207, 625), (411, 626, 197, 77), (144, 414, 626, 411), (414, 78, 281, 626), (415, 627, 194, 74), (145, 418, 627, 415), (418, 81, 201, 627), (419, 628, 279, 76), (146, 422, 628, 419), (422, 81, 201, 628), (423, 629, 278, 75), (147, 426, 629, 423), (426, 79, 199, 629), (427, 630, 186, 66), (148, 430, 630, 427), (430, 73, 193, 630), (431, 631, 271, 68), (149, 434, 631, 431), (434, 73, 193, 631), (435, 632, 270, 67), (150, 438, 632, 435), (438, 72, 192, 632), (439, 633, 189, 69), (151, 442, 633, 439), (442, 71, 191, 633), (443, 634, 262, 59), (152, 446, 634, 443), (446, 64, 267, 634), (447, 635, 181, 61), (153, 450, 635, 447), (450, 65, 185, 635), (451, 636, 178, 58), (154, 454, 636, 451), (454, 63, 183, 636), (455, 637, 263, 60), (155, 458, 637, 455), (458, 63, 183, 637), (459, 638, 317, 114), (156, 462, 638, 459), (462, 118, 238, 638), (177, 464, 57), (177, 173, 464), (173, 53, 464), (258, 467, 55), (258, 170, 467), (170, 50, 467), (469, 639, 226, 106), (157, 472, 639, 469), (472, 117, 320, 639), (473, 640, 169, 49), (158, 476, 640, 473), (476, 53, 173, 640), (477, 641, 168, 48), (480, 641, 679, 673), (480, 52, 172, 641), (481, 642, 166, 46), (495, 484, 654, 659), (484, 50, 170, 642), (176, 486, 56), (176, 172, 486), (172, 52, 486), (488, 643, 250, 47), (161, 491, 643, 488), (491, 45, 165, 643), (663, 648, 649, 657), (660, 651, 652, 653), (651, 659, 654, 652), (644, 660, 653, 645), (645, 653, 661, 655), (653, 652, 658, 661), (648, 662, 650, 649), (647, 646, 662, 648), (656, 647, 648, 663), (652, 654, 664, 658), (247, 600, 662, 646), (162, 42, 645, 655), (642, 481, 658, 664), (126, 334, 657, 649), (245, 496, 660, 644), (164, 44, 647, 656), (334, 601, 663, 657), (496, 482, 651, 660), (668, 483, 333, 666), (483, 667, 160, 333), (666, 333, 665, 669), (333, 160, 670, 665), (582, 362, 160, 667), (584, 361, 666, 669), (583, 360, 483, 668), (362, 613, 670, 160), (677, 671, 672, 675), (671, 676, 673, 672), (675, 672, 674, 678), (672, 673, 679, 674), (498, 480, 673, 676), (500, 479, 675, 678), (499, 478, 671, 677), (641, 477, 674, 679), (681, 159, 680, 682), (338, 127, 159, 681), (127, 336, 680, 159), (336, 599, 682, 680), (683, 684, 686, 685)])
me_cube.materials.append(mat_material)
me_cube.use_remesh_preserve_volume = False
me_cube.use_remesh_preserve_attributes = False
me_cube.use_mirror_vertex_groups = False
me_cube.update()

# ---- objects
ob_plane = bpy.data.objects.new('Plane', me_plane)
ob_cube = bpy.data.objects.new('Cube', me_cube)
ob_camera = bpy.data.objects.new('Camera', cam_camera)

# ---- transforms, parenting, visibility, modifiers, constraints
ob_plane.location = (5.841, 1.021, 3.733)
ob_plane.rotation_euler = (-0.0, -1.917, -0.0)
ob_plane.lineart.crease_threshold = 0.0
ob_cube.location = (0.0, 0.0, 1.0)
ob_cube.lock_rotations_4d = False
ob_cube.empty_display_type = 'ARROWS'
ob_cube.lineart.crease_threshold = 0.0
ob_camera.location = (7.481, -6.508, 5.344)
ob_camera.rotation_euler = (1.109, 0.0, 0.8149)
ob_camera.lock_rotations_4d = False
ob_camera.empty_display_type = 'ARROWS'
ob_camera.color = (0.0, 0.0, 0.0, 0.0)
ob_camera.display_type = 'WIRE'
ob_camera.lineart.crease_threshold = 0.0

# ---- collection membership
col_collection_1.objects.link(ob_plane)
col_collection_1.objects.link(ob_cube)
col_collection_1.objects.link(ob_camera)

# ---- scene / render settings (as saved in the file)
scene.camera = ob_camera
scene.frame_start = 1; scene.frame_end = 250; scene.frame_set(1)
scene.render.engine = 'CYCLES'
scene.render.resolution_percentage = 50
scene.render.dither_intensity = 0.0
scene.cycles.use_denoising = False
scene.cycles.samples = 128
scene.cycles.sampling_pattern = 'TABULATED_SOBOL'
scene.cycles.light_sampling_threshold = 0.0
scene.cycles.use_adaptive_sampling = False
scene.cycles.use_light_tree = False
scene.cycles.blur_glossy = 0.0
scene.cycles.sample_clamp_indirect = 0.0
scene.view_settings.view_transform = 'Standard'
bpy.context.view_layer.update()
